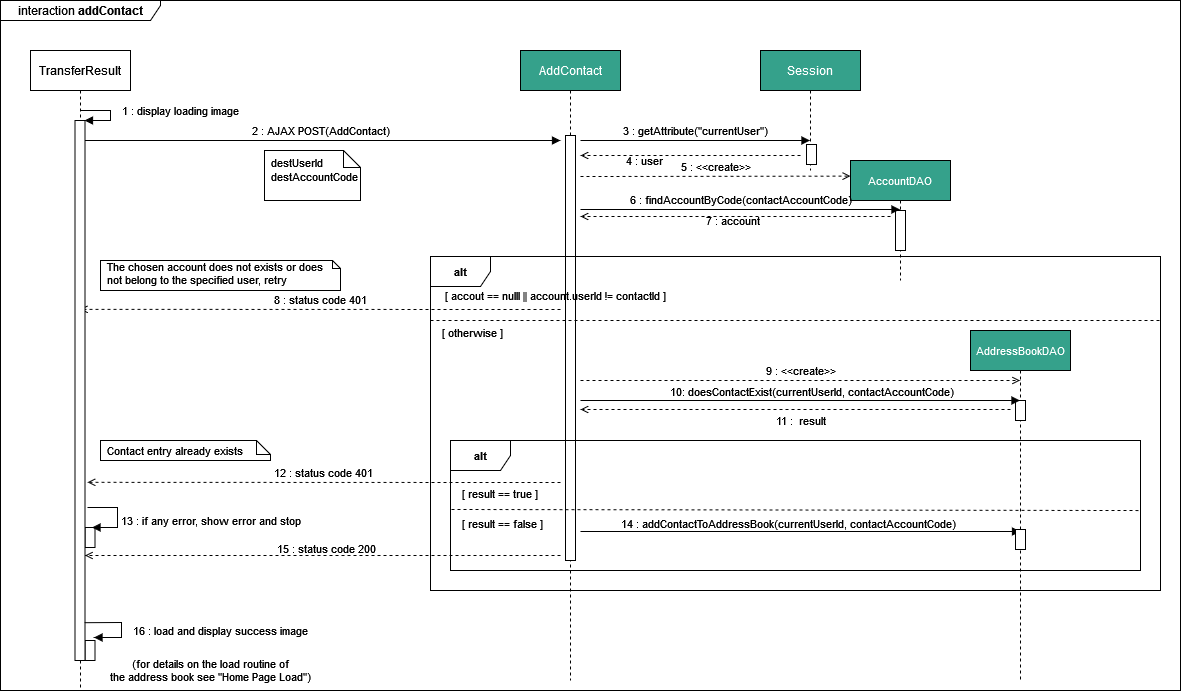

The diagram above was exported from draw.io. Its source (the exported page's mxGraphModel, read from the mxfile embedded in the PNG):
<mxGraphModel dx="754" dy="406" grid="1" gridSize="10" guides="1" tooltips="1" connect="1" arrows="1" fold="1" page="1" pageScale="1" pageWidth="827" pageHeight="1169" math="0" shadow="0">
  <root>
    <mxCell id="0" />
    <mxCell id="1" parent="0" />
    <mxCell id="zCdCsnu-ITPNOuDZMyxU-1" value="interaction &lt;b&gt;addContact&lt;/b&gt;" style="shape=umlFrame;whiteSpace=wrap;html=1;width=160;height=20;" parent="1" vertex="1">
      <mxGeometry x="10" width="1180" height="690" as="geometry" />
    </mxCell>
    <mxCell id="zCdCsnu-ITPNOuDZMyxU-2" value="TransferResult" style="shape=umlLifeline;perimeter=lifelinePerimeter;whiteSpace=wrap;html=1;container=1;collapsible=0;recursiveResize=0;outlineConnect=0;" parent="1" vertex="1">
      <mxGeometry x="40" y="50" width="100" height="640" as="geometry" />
    </mxCell>
    <mxCell id="zCdCsnu-ITPNOuDZMyxU-48" value="" style="html=1;points=[];perimeter=orthogonalPerimeter;fontFamily=Helvetica;fontSize=11;" parent="zCdCsnu-ITPNOuDZMyxU-2" vertex="1">
      <mxGeometry x="54.5" y="590" width="10" height="20" as="geometry" />
    </mxCell>
    <mxCell id="zCdCsnu-ITPNOuDZMyxU-49" value="" style="html=1;points=[];perimeter=orthogonalPerimeter;fontFamily=Helvetica;fontSize=11;" parent="zCdCsnu-ITPNOuDZMyxU-2" vertex="1">
      <mxGeometry x="54.5" y="477" width="10" height="20" as="geometry" />
    </mxCell>
    <mxCell id="zCdCsnu-ITPNOuDZMyxU-3" value="AddContact" style="shape=umlLifeline;perimeter=lifelinePerimeter;whiteSpace=wrap;html=1;container=1;collapsible=0;recursiveResize=0;outlineConnect=0;fontColor=#FFFFFF;labelBackgroundColor=none;fillColor=#35A18B;" parent="1" vertex="1">
      <mxGeometry x="530" y="50" width="100" height="630" as="geometry" />
    </mxCell>
    <mxCell id="zCdCsnu-ITPNOuDZMyxU-56" value="" style="html=1;points=[];perimeter=orthogonalPerimeter;fontFamily=Helvetica;fontSize=11;" parent="zCdCsnu-ITPNOuDZMyxU-3" vertex="1">
      <mxGeometry x="45" y="85" width="10" height="425" as="geometry" />
    </mxCell>
    <mxCell id="zCdCsnu-ITPNOuDZMyxU-4" value="Session" style="shape=umlLifeline;perimeter=lifelinePerimeter;whiteSpace=wrap;html=1;container=1;collapsible=0;recursiveResize=0;outlineConnect=0;fillColor=#35A18B;fontColor=#FFFFFF;" parent="1" vertex="1">
      <mxGeometry x="770" y="50" width="100" height="120" as="geometry" />
    </mxCell>
    <mxCell id="zCdCsnu-ITPNOuDZMyxU-20" value="" style="html=1;points=[];perimeter=orthogonalPerimeter;fontSize=11;" parent="zCdCsnu-ITPNOuDZMyxU-4" vertex="1">
      <mxGeometry x="46" y="94" width="10" height="20" as="geometry" />
    </mxCell>
    <mxCell id="zCdCsnu-ITPNOuDZMyxU-5" value="1 : display loading image" style="html=1;verticalAlign=bottom;labelBackgroundColor=none;endArrow=block;endFill=1;rounded=0;entryX=0.95;entryY=0;entryDx=0;entryDy=0;entryPerimeter=0;" parent="1" target="zCdCsnu-ITPNOuDZMyxU-46" edge="1">
      <mxGeometry x="0.2121" y="-70" width="160" relative="1" as="geometry">
        <mxPoint x="90" y="110" as="sourcePoint" />
        <mxPoint x="250" y="110" as="targetPoint" />
        <Array as="points">
          <mxPoint x="120" y="110" />
          <mxPoint x="120" y="120" />
        </Array>
        <mxPoint x="70" y="70" as="offset" />
      </mxGeometry>
    </mxCell>
    <mxCell id="zCdCsnu-ITPNOuDZMyxU-6" value="2 : AJAX POST(AddContact)" style="html=1;verticalAlign=bottom;labelBackgroundColor=none;endArrow=block;endFill=1;rounded=0;" parent="1" edge="1">
      <mxGeometry width="160" relative="1" as="geometry">
        <mxPoint x="90" y="140" as="sourcePoint" />
        <mxPoint x="570" y="140" as="targetPoint" />
      </mxGeometry>
    </mxCell>
    <mxCell id="zCdCsnu-ITPNOuDZMyxU-7" value="destAccountCode" style="shape=note2;boundedLbl=1;whiteSpace=wrap;html=1;size=17;verticalAlign=middle;align=left;spacingLeft=5;fontSize=11;spacingTop=2;" parent="1" vertex="1">
      <mxGeometry x="274" y="150" width="96" height="50" as="geometry" />
    </mxCell>
    <mxCell id="zCdCsnu-ITPNOuDZMyxU-8" value="destUserId" style="resizeWidth=1;part=1;strokeColor=none;fillColor=none;align=left;spacingLeft=5;fontSize=11;" parent="zCdCsnu-ITPNOuDZMyxU-7" vertex="1">
      <mxGeometry width="96" height="25" relative="1" as="geometry" />
    </mxCell>
    <mxCell id="zCdCsnu-ITPNOuDZMyxU-9" value="3 : getAttribute(&quot;currentUser&quot;)" style="html=1;verticalAlign=bottom;labelBackgroundColor=none;endArrow=block;endFill=1;rounded=0;fontSize=11;" parent="1" target="zCdCsnu-ITPNOuDZMyxU-4" edge="1">
      <mxGeometry width="160" relative="1" as="geometry">
        <mxPoint x="590" y="140" as="sourcePoint" />
        <mxPoint x="740" y="146" as="targetPoint" />
      </mxGeometry>
    </mxCell>
    <mxCell id="zCdCsnu-ITPNOuDZMyxU-10" value="4 : user" style="html=1;verticalAlign=bottom;labelBackgroundColor=none;endArrow=open;endFill=0;dashed=1;rounded=0;fontSize=11;" parent="1" edge="1">
      <mxGeometry x="0.4209" y="15" width="160" relative="1" as="geometry">
        <mxPoint x="810" y="155" as="sourcePoint" />
        <mxPoint x="590" y="155" as="targetPoint" />
        <mxPoint as="offset" />
      </mxGeometry>
    </mxCell>
    <mxCell id="zCdCsnu-ITPNOuDZMyxU-11" value="AccountDAO" style="shape=umlLifeline;perimeter=lifelinePerimeter;whiteSpace=wrap;html=1;container=1;collapsible=0;recursiveResize=0;outlineConnect=0;fontSize=11;fontColor=#FFFFFF;fillColor=#35A18B;" parent="1" vertex="1">
      <mxGeometry x="860" y="160" width="100" height="120" as="geometry" />
    </mxCell>
    <mxCell id="zCdCsnu-ITPNOuDZMyxU-21" value="" style="html=1;points=[];perimeter=orthogonalPerimeter;fontSize=11;" parent="zCdCsnu-ITPNOuDZMyxU-11" vertex="1">
      <mxGeometry x="45" y="50" width="10" height="40" as="geometry" />
    </mxCell>
    <mxCell id="zCdCsnu-ITPNOuDZMyxU-12" value="5 : &amp;lt;&amp;lt;create&amp;gt;&amp;gt;" style="html=1;verticalAlign=bottom;labelBackgroundColor=none;endArrow=open;endFill=0;dashed=1;rounded=0;fontSize=11;entryX=0;entryY=0.082;entryDx=0;entryDy=0;entryPerimeter=0;" parent="1" edge="1">
      <mxGeometry width="160" relative="1" as="geometry">
        <mxPoint x="590" y="176" as="sourcePoint" />
        <mxPoint x="860" y="175.60000000000002" as="targetPoint" />
        <mxPoint as="offset" />
      </mxGeometry>
    </mxCell>
    <mxCell id="zCdCsnu-ITPNOuDZMyxU-13" value="6 : findAccountByCode(contactAccountCode)" style="html=1;verticalAlign=bottom;labelBackgroundColor=none;endArrow=block;endFill=1;rounded=0;fontSize=11;" parent="1" edge="1">
      <mxGeometry width="160" relative="1" as="geometry">
        <mxPoint x="590" y="209" as="sourcePoint" />
        <mxPoint x="909.5" y="209" as="targetPoint" />
      </mxGeometry>
    </mxCell>
    <mxCell id="zCdCsnu-ITPNOuDZMyxU-15" value="7 : account" style="html=1;verticalAlign=bottom;labelBackgroundColor=none;endArrow=open;endFill=0;dashed=1;rounded=0;fontSize=11;" parent="1" edge="1">
      <mxGeometry x="0.0273" y="14" width="160" relative="1" as="geometry">
        <mxPoint x="900" y="216" as="sourcePoint" />
        <mxPoint x="590" y="216" as="targetPoint" />
        <mxPoint x="1" as="offset" />
      </mxGeometry>
    </mxCell>
    <mxCell id="zCdCsnu-ITPNOuDZMyxU-16" value="&lt;b&gt;alt&lt;/b&gt;" style="shape=umlFrame;whiteSpace=wrap;html=1;fontSize=11;" parent="1" vertex="1">
      <mxGeometry x="440" y="256" width="730" height="334" as="geometry" />
    </mxCell>
    <mxCell id="zCdCsnu-ITPNOuDZMyxU-17" value="" style="shape=note2;boundedLbl=1;whiteSpace=wrap;html=1;size=14;verticalAlign=middle;align=left;spacingLeft=5;fontSize=11;spacingTop=2;" parent="1" vertex="1">
      <mxGeometry x="110" y="440" width="170" height="20" as="geometry" />
    </mxCell>
    <mxCell id="zCdCsnu-ITPNOuDZMyxU-18" value="Contact entry already exists" style="resizeWidth=1;part=1;strokeColor=none;fillColor=none;align=left;spacingLeft=5;fontSize=11;" parent="zCdCsnu-ITPNOuDZMyxU-17" vertex="1">
      <mxGeometry width="170" height="20" relative="1" as="geometry" />
    </mxCell>
    <mxCell id="zCdCsnu-ITPNOuDZMyxU-22" value="8 : status code 401" style="html=1;verticalAlign=bottom;labelBackgroundColor=none;endArrow=open;endFill=0;dashed=1;rounded=0;fontSize=11;" parent="1" edge="1">
      <mxGeometry width="160" relative="1" as="geometry">
        <mxPoint x="570" y="309" as="sourcePoint" />
        <mxPoint x="89.32352941176464" y="308.82000000000005" as="targetPoint" />
      </mxGeometry>
    </mxCell>
    <mxCell id="zCdCsnu-ITPNOuDZMyxU-24" value="[ accout == nulll || account.userId != contactId ]" style="text;html=1;align=center;verticalAlign=middle;resizable=0;points=[];autosize=1;strokeColor=none;fillColor=none;fontSize=11;" parent="1" vertex="1">
      <mxGeometry x="445" y="280" width="240" height="30" as="geometry" />
    </mxCell>
    <mxCell id="zCdCsnu-ITPNOuDZMyxU-25" value="" style="endArrow=none;dashed=1;html=1;rounded=0;fontSize=11;" parent="1" edge="1">
      <mxGeometry width="50" height="50" relative="1" as="geometry">
        <mxPoint x="440" y="320" as="sourcePoint" />
        <mxPoint x="1170" y="320" as="targetPoint" />
      </mxGeometry>
    </mxCell>
    <mxCell id="zCdCsnu-ITPNOuDZMyxU-29" value="[ otherwise ]" style="text;html=1;align=center;verticalAlign=middle;resizable=0;points=[];autosize=1;strokeColor=none;fillColor=none;fontSize=11;" parent="1" vertex="1">
      <mxGeometry x="442" y="317" width="80" height="30" as="geometry" />
    </mxCell>
    <mxCell id="zCdCsnu-ITPNOuDZMyxU-30" value="AddressBookDAO" style="shape=umlLifeline;perimeter=lifelinePerimeter;whiteSpace=wrap;html=1;container=1;collapsible=0;recursiveResize=0;outlineConnect=0;fontSize=11;fillColor=#35A18B;fontColor=#FFFFFF;" parent="1" vertex="1">
      <mxGeometry x="980" y="330" width="100" height="350" as="geometry" />
    </mxCell>
    <mxCell id="zCdCsnu-ITPNOuDZMyxU-54" value="" style="html=1;points=[];perimeter=orthogonalPerimeter;fontFamily=Helvetica;fontSize=11;" parent="zCdCsnu-ITPNOuDZMyxU-30" vertex="1">
      <mxGeometry x="45" y="70" width="10" height="20" as="geometry" />
    </mxCell>
    <mxCell id="zCdCsnu-ITPNOuDZMyxU-31" value="&lt;br&gt;9 : &amp;lt;&amp;lt;create&amp;gt;&amp;gt;&lt;br&gt;" style="html=1;verticalAlign=bottom;labelBackgroundColor=none;endArrow=open;endFill=0;dashed=1;rounded=0;fontSize=11;" parent="1" edge="1">
      <mxGeometry width="160" relative="1" as="geometry">
        <mxPoint x="590" y="380" as="sourcePoint" />
        <mxPoint x="1029.5" y="380" as="targetPoint" />
      </mxGeometry>
    </mxCell>
    <mxCell id="zCdCsnu-ITPNOuDZMyxU-32" value="" style="html=1;verticalAlign=bottom;labelBackgroundColor=none;endArrow=block;endFill=1;rounded=0;fontSize=11;" parent="1" target="zCdCsnu-ITPNOuDZMyxU-30" edge="1">
      <mxGeometry width="160" relative="1" as="geometry">
        <mxPoint x="590" y="400" as="sourcePoint" />
        <mxPoint x="740" y="400" as="targetPoint" />
      </mxGeometry>
    </mxCell>
    <mxCell id="zCdCsnu-ITPNOuDZMyxU-33" value="10: doesContactExist(currentUserId, contactAccountCode)" style="edgeLabel;html=1;align=center;verticalAlign=middle;resizable=0;points=[];fontSize=11;" parent="zCdCsnu-ITPNOuDZMyxU-32" vertex="1" connectable="0">
      <mxGeometry x="0.1346" y="-5" relative="1" as="geometry">
        <mxPoint x="-19" y="-15" as="offset" />
      </mxGeometry>
    </mxCell>
    <mxCell id="zCdCsnu-ITPNOuDZMyxU-34" value="11 :&amp;nbsp; result" style="html=1;verticalAlign=bottom;labelBackgroundColor=none;endArrow=open;endFill=0;dashed=1;rounded=0;fontSize=11;" parent="1" edge="1">
      <mxGeometry x="-0.023" y="21" width="160" relative="1" as="geometry">
        <mxPoint x="1020" y="409" as="sourcePoint" />
        <mxPoint x="590" y="409" as="targetPoint" />
        <mxPoint as="offset" />
      </mxGeometry>
    </mxCell>
    <mxCell id="zCdCsnu-ITPNOuDZMyxU-35" value="&lt;b&gt;alt&lt;/b&gt;" style="shape=umlFrame;whiteSpace=wrap;html=1;fontSize=11;" parent="1" vertex="1">
      <mxGeometry x="460" y="440" width="690" height="130" as="geometry" />
    </mxCell>
    <mxCell id="zCdCsnu-ITPNOuDZMyxU-36" value="" style="shape=note2;boundedLbl=1;whiteSpace=wrap;html=1;size=8;verticalAlign=middle;align=left;spacingLeft=5;fontSize=11;spacingTop=2;" parent="1" vertex="1">
      <mxGeometry x="110" y="260" width="240" height="30" as="geometry" />
    </mxCell>
    <mxCell id="zCdCsnu-ITPNOuDZMyxU-37" value="The chosen account does not exists or does &#10;not belong to the specified user, retry" style="resizeWidth=1;part=1;strokeColor=none;fillColor=none;align=left;spacingLeft=5;fontSize=11;fontFamily=Helvetica;" parent="zCdCsnu-ITPNOuDZMyxU-36" vertex="1">
      <mxGeometry width="240" height="25" relative="1" as="geometry" />
    </mxCell>
    <mxCell id="zCdCsnu-ITPNOuDZMyxU-38" value="12 : status code 401" style="html=1;verticalAlign=bottom;labelBackgroundColor=none;endArrow=open;endFill=0;dashed=1;rounded=0;fontSize=11;entryX=1.25;entryY=0.67;entryDx=0;entryDy=0;entryPerimeter=0;" parent="1" target="zCdCsnu-ITPNOuDZMyxU-46" edge="1">
      <mxGeometry width="160" relative="1" as="geometry">
        <mxPoint x="570" y="482" as="sourcePoint" />
        <mxPoint x="90" y="482" as="targetPoint" />
      </mxGeometry>
    </mxCell>
    <mxCell id="zCdCsnu-ITPNOuDZMyxU-39" value="" style="endArrow=none;dashed=1;html=1;rounded=0;fontFamily=Helvetica;fontSize=11;exitX=0;exitY=0.376;exitDx=0;exitDy=0;exitPerimeter=0;entryX=1;entryY=0.381;entryDx=0;entryDy=0;entryPerimeter=0;" parent="1" edge="1">
      <mxGeometry width="50" height="50" relative="1" as="geometry">
        <mxPoint x="461" y="508.96000000000004" as="sourcePoint" />
        <mxPoint x="1151" y="510.01" as="targetPoint" />
      </mxGeometry>
    </mxCell>
    <mxCell id="zCdCsnu-ITPNOuDZMyxU-40" value="[ result == true ]" style="text;whiteSpace=wrap;html=1;fontSize=11;fontFamily=Helvetica;" parent="1" vertex="1">
      <mxGeometry x="470" y="480" width="90" height="40" as="geometry" />
    </mxCell>
    <mxCell id="zCdCsnu-ITPNOuDZMyxU-41" value="[ result == false ]" style="text;whiteSpace=wrap;html=1;fontSize=11;fontFamily=Helvetica;" parent="1" vertex="1">
      <mxGeometry x="470" y="510" width="90" height="40" as="geometry" />
    </mxCell>
    <mxCell id="zCdCsnu-ITPNOuDZMyxU-42" value="" style="html=1;verticalAlign=bottom;labelBackgroundColor=none;endArrow=block;endFill=1;rounded=0;fontFamily=Helvetica;fontSize=11;entryX=0.5;entryY=0.1;entryDx=0;entryDy=0;entryPerimeter=0;" parent="1" target="zCdCsnu-ITPNOuDZMyxU-55" edge="1">
      <mxGeometry width="160" relative="1" as="geometry">
        <mxPoint x="590" y="531" as="sourcePoint" />
        <mxPoint x="1020" y="530" as="targetPoint" />
      </mxGeometry>
    </mxCell>
    <mxCell id="zCdCsnu-ITPNOuDZMyxU-53" value="14 : addContactToAddressBook(currentUserId, contactAccountCode)" style="edgeLabel;html=1;align=center;verticalAlign=middle;resizable=0;points=[];fontSize=11;fontFamily=Helvetica;" parent="zCdCsnu-ITPNOuDZMyxU-42" vertex="1" connectable="0">
      <mxGeometry x="-0.0577" y="-2" relative="1" as="geometry">
        <mxPoint y="-11" as="offset" />
      </mxGeometry>
    </mxCell>
    <mxCell id="zCdCsnu-ITPNOuDZMyxU-43" value="" style="html=1;verticalAlign=bottom;labelBackgroundColor=none;endArrow=open;endFill=0;dashed=1;rounded=0;fontFamily=Helvetica;fontSize=11;" parent="1" target="zCdCsnu-ITPNOuDZMyxU-46" edge="1">
      <mxGeometry width="160" relative="1" as="geometry">
        <mxPoint x="570" y="555" as="sourcePoint" />
        <mxPoint x="89.5" y="554" as="targetPoint" />
      </mxGeometry>
    </mxCell>
    <mxCell id="zCdCsnu-ITPNOuDZMyxU-51" value="15 : status code 200" style="edgeLabel;html=1;align=center;verticalAlign=middle;resizable=0;points=[];fontSize=11;fontFamily=Helvetica;" parent="zCdCsnu-ITPNOuDZMyxU-43" vertex="1" connectable="0">
      <mxGeometry x="0.0505" y="3" relative="1" as="geometry">
        <mxPoint x="15" y="-11" as="offset" />
      </mxGeometry>
    </mxCell>
    <mxCell id="zCdCsnu-ITPNOuDZMyxU-44" value="13 : if any error, show error and stop" style="html=1;verticalAlign=bottom;labelBackgroundColor=none;endArrow=block;endFill=1;rounded=0;fontFamily=Helvetica;fontSize=11;" parent="1" edge="1">
      <mxGeometry x="0.3245" y="93" width="160" relative="1" as="geometry">
        <mxPoint x="97" y="507" as="sourcePoint" />
        <mxPoint x="101.5" y="527" as="targetPoint" />
        <Array as="points">
          <mxPoint x="127" y="507" />
          <mxPoint x="127" y="527" />
        </Array>
        <mxPoint x="93" y="-90" as="offset" />
      </mxGeometry>
    </mxCell>
    <mxCell id="zCdCsnu-ITPNOuDZMyxU-46" value="" style="html=1;points=[];perimeter=orthogonalPerimeter;fontFamily=Helvetica;fontSize=11;" parent="1" vertex="1">
      <mxGeometry x="84.5" y="120" width="10" height="540" as="geometry" />
    </mxCell>
    <mxCell id="zCdCsnu-ITPNOuDZMyxU-45" value="16 : load and display success image" style="html=1;verticalAlign=bottom;labelBackgroundColor=none;endArrow=block;endFill=1;rounded=0;fontFamily=Helvetica;fontSize=11;exitX=0.95;exitY=0.93;exitDx=0;exitDy=0;exitPerimeter=0;" parent="1" source="zCdCsnu-ITPNOuDZMyxU-46" edge="1">
      <mxGeometry x="0.3082" y="99" width="160" relative="1" as="geometry">
        <mxPoint x="101" y="617" as="sourcePoint" />
        <mxPoint x="103.5" y="637" as="targetPoint" />
        <Array as="points">
          <mxPoint x="131" y="622" />
          <mxPoint x="131" y="637" />
        </Array>
        <mxPoint x="99" y="-96" as="offset" />
      </mxGeometry>
    </mxCell>
    <mxCell id="zCdCsnu-ITPNOuDZMyxU-52" value="&lt;div&gt;(for details on the load routine of &lt;br&gt;&lt;/div&gt;&lt;div&gt;the address book see &quot;Home Page Load&quot;)&lt;/div&gt;" style="text;html=1;align=center;verticalAlign=middle;resizable=0;points=[];autosize=1;strokeColor=none;fillColor=none;fontSize=11;fontFamily=Helvetica;" parent="1" vertex="1">
      <mxGeometry x="110" y="650" width="220" height="40" as="geometry" />
    </mxCell>
    <mxCell id="zCdCsnu-ITPNOuDZMyxU-55" value="" style="html=1;points=[];perimeter=orthogonalPerimeter;fontFamily=Helvetica;fontSize=11;" parent="1" vertex="1">
      <mxGeometry x="1025" y="529" width="10" height="20" as="geometry" />
    </mxCell>
  </root>
</mxGraphModel>